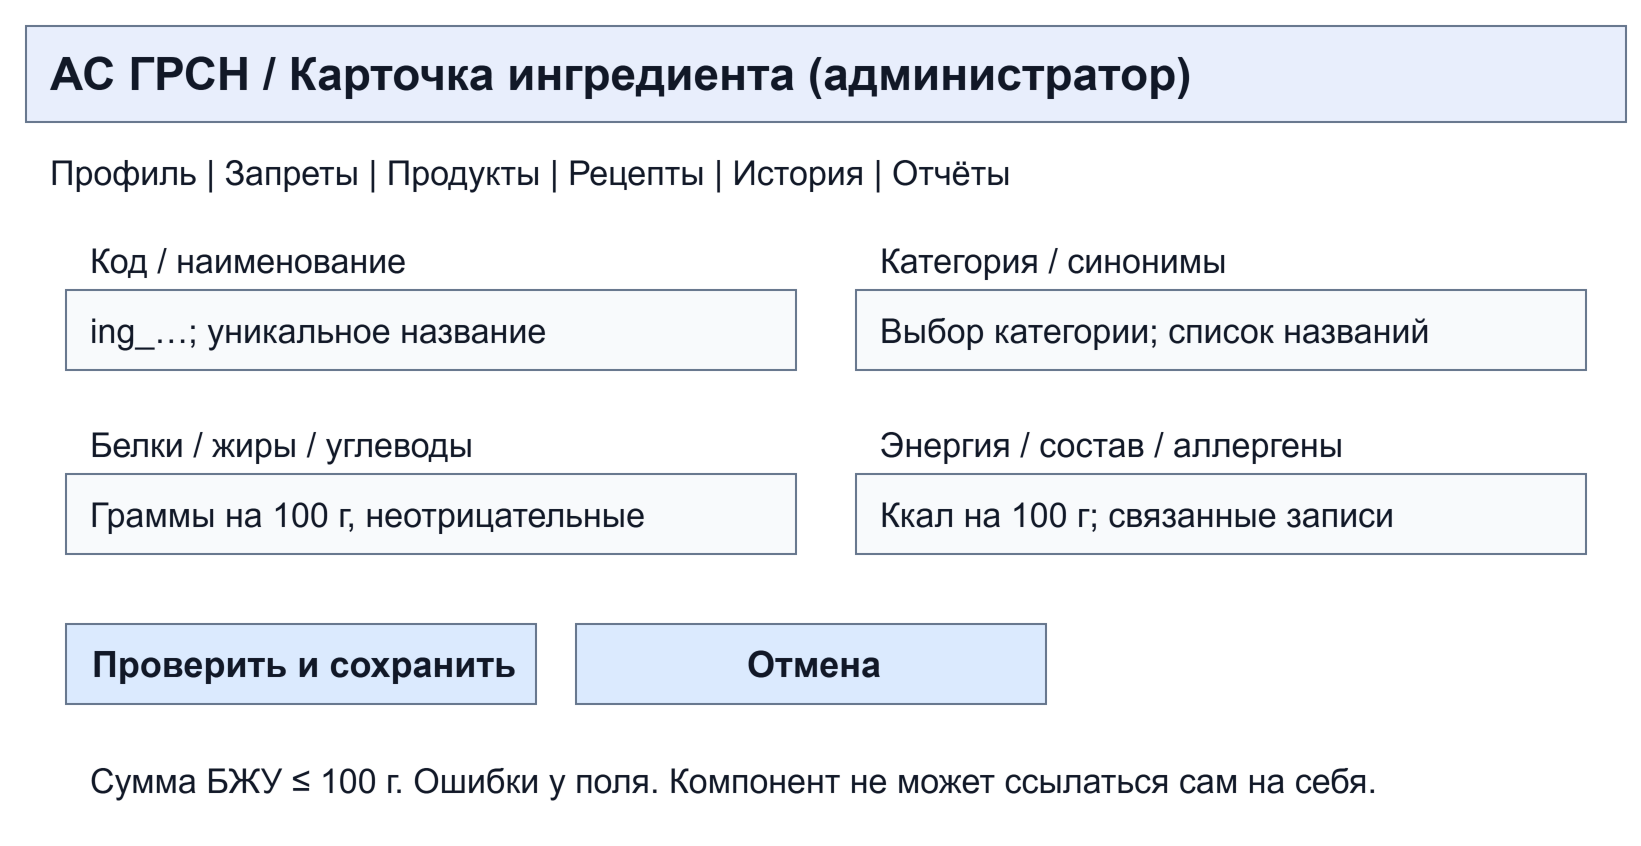

The diagram above was exported from draw.io. Its source (the exported page's mxGraphModel, read from the mxfile embedded in the PNG):
<mxGraphModel dx="820" dy="450" grid="1" gridSize="10" page="1" pageScale="1" pageWidth="820" pageHeight="450" background="#ffffff">
  <root>
    <mxCell id="0" />
    <mxCell id="1" parent="0" />
    <mxCell id="2" value="АС ГРСН   /   Карточка ингредиента (администратор)" style="rounded=0;whiteSpace=wrap;html=0;align=left;verticalAlign=middle;spacingLeft=10;spacingRight=7;fontFamily=Arial;fontSize=23;fontColor=#111827;strokeColor=#64748b;fillColor=#e8eefc;fontStyle=1;" vertex="1" parent="1">
      <mxGeometry x="10" y="10" width="800" height="48" as="geometry" />
    </mxCell>
    <mxCell id="3" value="Профиль  |  Запреты  |  Продукты  |  Рецепты  |  История  |  Отчёты" style="rounded=0;whiteSpace=wrap;html=0;align=left;verticalAlign=middle;spacingLeft=10;spacingRight=7;fontFamily=Arial;fontSize=17;fontColor=#111827;strokeColor=#64748b;fillColor=#ffffff;strokeColor=none;" vertex="1" parent="1">
      <mxGeometry x="10" y="65" width="800" height="36" as="geometry" />
    </mxCell>
    <mxCell id="4" value="Код / наименование" style="rounded=0;whiteSpace=wrap;html=0;align=left;verticalAlign=middle;spacingLeft=10;spacingRight=7;fontFamily=Arial;fontSize=17;fontColor=#111827;strokeColor=#64748b;fillColor=#ffffff;strokeColor=none;" vertex="1" parent="1">
      <mxGeometry x="30" y="115" width="365" height="24" as="geometry" />
    </mxCell>
    <mxCell id="5" value="ing_…; уникальное название" style="rounded=0;whiteSpace=wrap;html=0;align=left;verticalAlign=middle;spacingLeft=10;spacingRight=7;fontFamily=Arial;fontSize=17;fontColor=#111827;strokeColor=#64748b;fillColor=#f8fafc;" vertex="1" parent="1">
      <mxGeometry x="30" y="142" width="365" height="40" as="geometry" />
    </mxCell>
    <mxCell id="6" value="Категория / синонимы" style="rounded=0;whiteSpace=wrap;html=0;align=left;verticalAlign=middle;spacingLeft=10;spacingRight=7;fontFamily=Arial;fontSize=17;fontColor=#111827;strokeColor=#64748b;fillColor=#ffffff;strokeColor=none;" vertex="1" parent="1">
      <mxGeometry x="425" y="115" width="365" height="24" as="geometry" />
    </mxCell>
    <mxCell id="7" value="Выбор категории; список названий" style="rounded=0;whiteSpace=wrap;html=0;align=left;verticalAlign=middle;spacingLeft=10;spacingRight=7;fontFamily=Arial;fontSize=17;fontColor=#111827;strokeColor=#64748b;fillColor=#f8fafc;" vertex="1" parent="1">
      <mxGeometry x="425" y="142" width="365" height="40" as="geometry" />
    </mxCell>
    <mxCell id="8" value="Белки / жиры / углеводы" style="rounded=0;whiteSpace=wrap;html=0;align=left;verticalAlign=middle;spacingLeft=10;spacingRight=7;fontFamily=Arial;fontSize=17;fontColor=#111827;strokeColor=#64748b;fillColor=#ffffff;strokeColor=none;" vertex="1" parent="1">
      <mxGeometry x="30" y="207" width="365" height="24" as="geometry" />
    </mxCell>
    <mxCell id="9" value="Граммы на 100 г, неотрицательные" style="rounded=0;whiteSpace=wrap;html=0;align=left;verticalAlign=middle;spacingLeft=10;spacingRight=7;fontFamily=Arial;fontSize=17;fontColor=#111827;strokeColor=#64748b;fillColor=#f8fafc;" vertex="1" parent="1">
      <mxGeometry x="30" y="234" width="365" height="40" as="geometry" />
    </mxCell>
    <mxCell id="10" value="Энергия / состав / аллергены" style="rounded=0;whiteSpace=wrap;html=0;align=left;verticalAlign=middle;spacingLeft=10;spacingRight=7;fontFamily=Arial;fontSize=17;fontColor=#111827;strokeColor=#64748b;fillColor=#ffffff;strokeColor=none;" vertex="1" parent="1">
      <mxGeometry x="425" y="207" width="365" height="24" as="geometry" />
    </mxCell>
    <mxCell id="11" value="Ккал на 100 г; связанные записи" style="rounded=0;whiteSpace=wrap;html=0;align=left;verticalAlign=middle;spacingLeft=10;spacingRight=7;fontFamily=Arial;fontSize=17;fontColor=#111827;strokeColor=#64748b;fillColor=#f8fafc;" vertex="1" parent="1">
      <mxGeometry x="425" y="234" width="365" height="40" as="geometry" />
    </mxCell>
    <mxCell id="12" value="Проверить и сохранить" style="rounded=0;whiteSpace=wrap;html=0;align=left;verticalAlign=middle;spacingLeft=10;spacingRight=7;fontFamily=Arial;fontSize=18;fontColor=#111827;strokeColor=#64748b;fillColor=#dbeafe;align=center;fontStyle=1;" vertex="1" parent="1">
      <mxGeometry x="30" y="309" width="235" height="40" as="geometry" />
    </mxCell>
    <mxCell id="13" value="Отмена" style="rounded=0;whiteSpace=wrap;html=0;align=left;verticalAlign=middle;spacingLeft=10;spacingRight=7;fontFamily=Arial;fontSize=18;fontColor=#111827;strokeColor=#64748b;fillColor=#dbeafe;align=center;fontStyle=1;" vertex="1" parent="1">
      <mxGeometry x="285" y="309" width="235" height="40" as="geometry" />
    </mxCell>
    <mxCell id="14" value="Сумма БЖУ ≤ 100 г. Ошибки у поля. Компонент не может ссылаться сам на себя." style="rounded=0;whiteSpace=wrap;html=0;align=left;verticalAlign=middle;spacingLeft=10;spacingRight=7;fontFamily=Arial;fontSize=17;fontColor=#111827;strokeColor=#64748b;fillColor=#ffffff;strokeColor=none;" vertex="1" parent="1">
      <mxGeometry x="30" y="361" width="760" height="52" as="geometry" />
    </mxCell>
  </root>
</mxGraphModel>